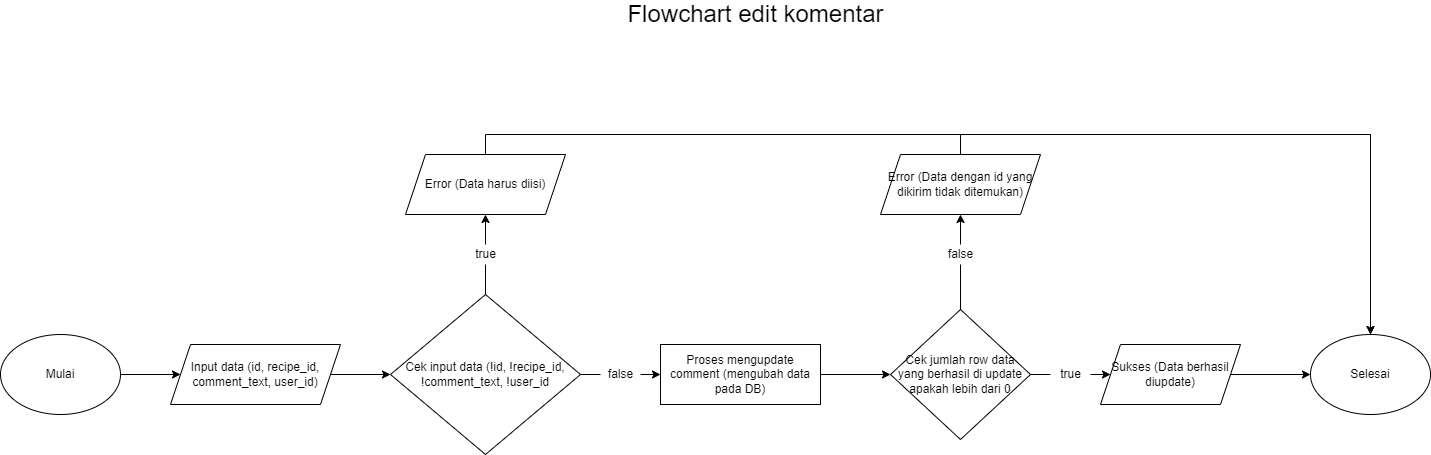

The diagram above was exported from draw.io. Its source (the exported page's mxGraphModel, read from the mxfile embedded in the PNG):
<mxGraphModel dx="1248" dy="625" grid="1" gridSize="10" guides="1" tooltips="1" connect="1" arrows="1" fold="1" page="1" pageScale="1" pageWidth="4681" pageHeight="3300" math="0" shadow="0">
  <root>
    <mxCell id="0" />
    <mxCell id="1" parent="0" />
    <mxCell id="_fi34O6NXyJGzNj1WOds-1" style="edgeStyle=orthogonalEdgeStyle;rounded=0;orthogonalLoop=1;jettySize=auto;html=1;exitX=1;exitY=0.5;exitDx=0;exitDy=0;entryX=0;entryY=0.5;entryDx=0;entryDy=0;" edge="1" parent="1" source="_fi34O6NXyJGzNj1WOds-2" target="_fi34O6NXyJGzNj1WOds-4">
      <mxGeometry relative="1" as="geometry" />
    </mxCell>
    <mxCell id="_fi34O6NXyJGzNj1WOds-2" value="Mulai" style="ellipse;whiteSpace=wrap;html=1;" vertex="1" parent="1">
      <mxGeometry x="410" y="620" width="120" height="80" as="geometry" />
    </mxCell>
    <mxCell id="_fi34O6NXyJGzNj1WOds-3" style="edgeStyle=orthogonalEdgeStyle;rounded=0;orthogonalLoop=1;jettySize=auto;html=1;exitX=1;exitY=0.5;exitDx=0;exitDy=0;entryX=0;entryY=0.5;entryDx=0;entryDy=0;" edge="1" parent="1" source="_fi34O6NXyJGzNj1WOds-4" target="_fi34O6NXyJGzNj1WOds-7">
      <mxGeometry relative="1" as="geometry" />
    </mxCell>
    <mxCell id="_fi34O6NXyJGzNj1WOds-4" value="Input data (id, recipe_id, comment_text, user_id)" style="shape=parallelogram;perimeter=parallelogramPerimeter;whiteSpace=wrap;html=1;fixedSize=1;" vertex="1" parent="1">
      <mxGeometry x="580" y="630" width="170" height="60" as="geometry" />
    </mxCell>
    <mxCell id="_fi34O6NXyJGzNj1WOds-5" style="edgeStyle=orthogonalEdgeStyle;rounded=0;orthogonalLoop=1;jettySize=auto;html=1;exitX=0.5;exitY=0;exitDx=0;exitDy=0;entryX=0.5;entryY=1;entryDx=0;entryDy=0;startArrow=none;" edge="1" parent="1" source="_fi34O6NXyJGzNj1WOds-12" target="_fi34O6NXyJGzNj1WOds-9">
      <mxGeometry relative="1" as="geometry" />
    </mxCell>
    <mxCell id="_fi34O6NXyJGzNj1WOds-6" style="edgeStyle=orthogonalEdgeStyle;rounded=0;orthogonalLoop=1;jettySize=auto;html=1;exitX=1;exitY=0.5;exitDx=0;exitDy=0;entryX=0;entryY=0.5;entryDx=0;entryDy=0;startArrow=none;" edge="1" parent="1" source="_fi34O6NXyJGzNj1WOds-14" target="_fi34O6NXyJGzNj1WOds-11">
      <mxGeometry relative="1" as="geometry" />
    </mxCell>
    <mxCell id="_fi34O6NXyJGzNj1WOds-7" value="Cek input data (!id, !recipe_id, !comment_text, !user_id" style="rhombus;whiteSpace=wrap;html=1;" vertex="1" parent="1">
      <mxGeometry x="800" y="580" width="190" height="160" as="geometry" />
    </mxCell>
    <mxCell id="_fi34O6NXyJGzNj1WOds-8" style="edgeStyle=orthogonalEdgeStyle;rounded=0;orthogonalLoop=1;jettySize=auto;html=1;exitX=0.5;exitY=0;exitDx=0;exitDy=0;entryX=0.5;entryY=0;entryDx=0;entryDy=0;" edge="1" parent="1" source="_fi34O6NXyJGzNj1WOds-9" target="_fi34O6NXyJGzNj1WOds-23">
      <mxGeometry relative="1" as="geometry" />
    </mxCell>
    <mxCell id="_fi34O6NXyJGzNj1WOds-9" value="Error (Data harus diisi)" style="shape=parallelogram;perimeter=parallelogramPerimeter;whiteSpace=wrap;html=1;fixedSize=1;" vertex="1" parent="1">
      <mxGeometry x="815" y="440" width="160" height="60" as="geometry" />
    </mxCell>
    <mxCell id="_fi34O6NXyJGzNj1WOds-10" style="edgeStyle=orthogonalEdgeStyle;rounded=0;orthogonalLoop=1;jettySize=auto;html=1;exitX=1;exitY=0.5;exitDx=0;exitDy=0;entryX=0;entryY=0.5;entryDx=0;entryDy=0;" edge="1" parent="1" source="_fi34O6NXyJGzNj1WOds-11" target="_fi34O6NXyJGzNj1WOds-18">
      <mxGeometry relative="1" as="geometry" />
    </mxCell>
    <mxCell id="_fi34O6NXyJGzNj1WOds-11" value="Proses mengupdate comment (mengubah data pada DB)" style="rounded=0;whiteSpace=wrap;html=1;" vertex="1" parent="1">
      <mxGeometry x="1070" y="630" width="160" height="60" as="geometry" />
    </mxCell>
    <mxCell id="_fi34O6NXyJGzNj1WOds-12" value="true" style="text;html=1;align=center;verticalAlign=middle;resizable=0;points=[];autosize=1;strokeColor=none;fillColor=none;" vertex="1" parent="1">
      <mxGeometry x="875" y="530" width="40" height="20" as="geometry" />
    </mxCell>
    <mxCell id="_fi34O6NXyJGzNj1WOds-13" value="" style="edgeStyle=orthogonalEdgeStyle;rounded=0;orthogonalLoop=1;jettySize=auto;html=1;exitX=0.5;exitY=0;exitDx=0;exitDy=0;entryX=0.5;entryY=1;entryDx=0;entryDy=0;endArrow=none;" edge="1" parent="1" source="_fi34O6NXyJGzNj1WOds-7" target="_fi34O6NXyJGzNj1WOds-12">
      <mxGeometry relative="1" as="geometry">
        <mxPoint x="895" y="579.9999999999999" as="sourcePoint" />
        <mxPoint x="895" y="500.0000000000001" as="targetPoint" />
      </mxGeometry>
    </mxCell>
    <mxCell id="_fi34O6NXyJGzNj1WOds-14" value="false" style="text;html=1;align=center;verticalAlign=middle;resizable=0;points=[];autosize=1;strokeColor=none;fillColor=none;" vertex="1" parent="1">
      <mxGeometry x="1010" y="650" width="40" height="20" as="geometry" />
    </mxCell>
    <mxCell id="_fi34O6NXyJGzNj1WOds-15" value="" style="edgeStyle=orthogonalEdgeStyle;rounded=0;orthogonalLoop=1;jettySize=auto;html=1;exitX=1;exitY=0.5;exitDx=0;exitDy=0;entryX=0;entryY=0.5;entryDx=0;entryDy=0;endArrow=none;" edge="1" parent="1" source="_fi34O6NXyJGzNj1WOds-7" target="_fi34O6NXyJGzNj1WOds-14">
      <mxGeometry relative="1" as="geometry">
        <mxPoint x="990" y="660" as="sourcePoint" />
        <mxPoint x="1090" y="660" as="targetPoint" />
      </mxGeometry>
    </mxCell>
    <mxCell id="_fi34O6NXyJGzNj1WOds-16" style="edgeStyle=orthogonalEdgeStyle;rounded=0;orthogonalLoop=1;jettySize=auto;html=1;exitX=1;exitY=0.5;exitDx=0;exitDy=0;entryX=0;entryY=0.5;entryDx=0;entryDy=0;startArrow=none;" edge="1" parent="1" source="_fi34O6NXyJGzNj1WOds-24" target="_fi34O6NXyJGzNj1WOds-20">
      <mxGeometry relative="1" as="geometry" />
    </mxCell>
    <mxCell id="_fi34O6NXyJGzNj1WOds-17" style="edgeStyle=orthogonalEdgeStyle;rounded=0;orthogonalLoop=1;jettySize=auto;html=1;exitX=0.5;exitY=0;exitDx=0;exitDy=0;entryX=0.5;entryY=1;entryDx=0;entryDy=0;startArrow=none;" edge="1" parent="1" source="_fi34O6NXyJGzNj1WOds-26" target="_fi34O6NXyJGzNj1WOds-22">
      <mxGeometry relative="1" as="geometry" />
    </mxCell>
    <mxCell id="_fi34O6NXyJGzNj1WOds-18" value="Cek jumlah row data yang berhasil di update apakah lebih dari 0" style="rhombus;whiteSpace=wrap;html=1;" vertex="1" parent="1">
      <mxGeometry x="1300" y="595" width="140" height="130" as="geometry" />
    </mxCell>
    <mxCell id="_fi34O6NXyJGzNj1WOds-19" style="edgeStyle=orthogonalEdgeStyle;rounded=0;orthogonalLoop=1;jettySize=auto;html=1;exitX=1;exitY=0.5;exitDx=0;exitDy=0;" edge="1" parent="1" source="_fi34O6NXyJGzNj1WOds-20" target="_fi34O6NXyJGzNj1WOds-23">
      <mxGeometry relative="1" as="geometry" />
    </mxCell>
    <mxCell id="_fi34O6NXyJGzNj1WOds-20" value="Sukses (Data berhasil diupdate)" style="shape=parallelogram;perimeter=parallelogramPerimeter;whiteSpace=wrap;html=1;fixedSize=1;" vertex="1" parent="1">
      <mxGeometry x="1510" y="630" width="140" height="60" as="geometry" />
    </mxCell>
    <mxCell id="_fi34O6NXyJGzNj1WOds-21" style="edgeStyle=orthogonalEdgeStyle;rounded=0;orthogonalLoop=1;jettySize=auto;html=1;exitX=0.5;exitY=0;exitDx=0;exitDy=0;entryX=0.5;entryY=0;entryDx=0;entryDy=0;" edge="1" parent="1" source="_fi34O6NXyJGzNj1WOds-22" target="_fi34O6NXyJGzNj1WOds-23">
      <mxGeometry relative="1" as="geometry" />
    </mxCell>
    <mxCell id="_fi34O6NXyJGzNj1WOds-22" value="Error (Data dengan id yang dikirim tidak ditemukan)" style="shape=parallelogram;perimeter=parallelogramPerimeter;whiteSpace=wrap;html=1;fixedSize=1;" vertex="1" parent="1">
      <mxGeometry x="1290" y="440" width="160" height="60" as="geometry" />
    </mxCell>
    <mxCell id="_fi34O6NXyJGzNj1WOds-23" value="Selesai" style="ellipse;whiteSpace=wrap;html=1;" vertex="1" parent="1">
      <mxGeometry x="1720" y="620" width="120" height="80" as="geometry" />
    </mxCell>
    <mxCell id="_fi34O6NXyJGzNj1WOds-24" value="true" style="text;html=1;align=center;verticalAlign=middle;resizable=0;points=[];autosize=1;strokeColor=none;fillColor=none;" vertex="1" parent="1">
      <mxGeometry x="1460" y="650" width="40" height="20" as="geometry" />
    </mxCell>
    <mxCell id="_fi34O6NXyJGzNj1WOds-25" value="" style="edgeStyle=orthogonalEdgeStyle;rounded=0;orthogonalLoop=1;jettySize=auto;html=1;exitX=1;exitY=0.5;exitDx=0;exitDy=0;entryX=0;entryY=0.5;entryDx=0;entryDy=0;endArrow=none;" edge="1" parent="1" source="_fi34O6NXyJGzNj1WOds-18" target="_fi34O6NXyJGzNj1WOds-24">
      <mxGeometry relative="1" as="geometry">
        <mxPoint x="1440" y="660" as="sourcePoint" />
        <mxPoint x="1520" y="660" as="targetPoint" />
      </mxGeometry>
    </mxCell>
    <mxCell id="_fi34O6NXyJGzNj1WOds-26" value="false" style="text;html=1;align=center;verticalAlign=middle;resizable=0;points=[];autosize=1;strokeColor=none;fillColor=none;" vertex="1" parent="1">
      <mxGeometry x="1350" y="530" width="40" height="20" as="geometry" />
    </mxCell>
    <mxCell id="_fi34O6NXyJGzNj1WOds-27" value="" style="edgeStyle=orthogonalEdgeStyle;rounded=0;orthogonalLoop=1;jettySize=auto;html=1;exitX=0.5;exitY=0;exitDx=0;exitDy=0;entryX=0.5;entryY=1;entryDx=0;entryDy=0;endArrow=none;" edge="1" parent="1" source="_fi34O6NXyJGzNj1WOds-18" target="_fi34O6NXyJGzNj1WOds-26">
      <mxGeometry relative="1" as="geometry">
        <mxPoint x="1370" y="595" as="sourcePoint" />
        <mxPoint x="1370" y="500.0000000000001" as="targetPoint" />
      </mxGeometry>
    </mxCell>
    <mxCell id="_fi34O6NXyJGzNj1WOds-28" value="&lt;font style=&quot;font-size: 24px&quot;&gt;Flowchart edit komentar&lt;/font&gt;" style="text;html=1;align=center;verticalAlign=middle;resizable=0;points=[];autosize=1;strokeColor=none;fillColor=none;" vertex="1" parent="1">
      <mxGeometry x="1030" y="290" width="270" height="20" as="geometry" />
    </mxCell>
  </root>
</mxGraphModel>